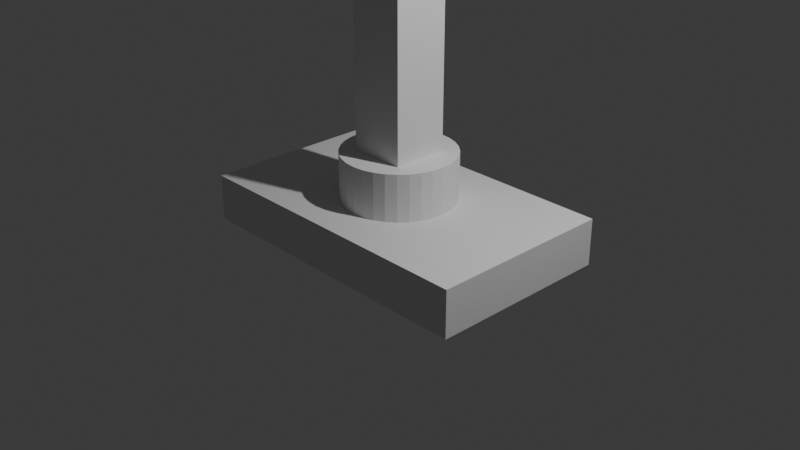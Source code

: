 # Source: antenna.blend  (saved by Blender 4.5.90; exported with 4.5.12 LTS)
import bpy
from mathutils import Matrix  # noqa: F401  (used for matrix-valued properties, if any)

bpy.ops.wm.read_factory_settings(use_empty=True)
scene = bpy.context.scene
scene.name = 'Scene'

# ---- collections
col_collection = bpy.data.collections.new('Collection'); scene.collection.children.link(col_collection)

# ---- world
world_world = bpy.data.worlds.new('World'); scene.world = world_world
world_world.use_nodes = True; world_world.node_tree.nodes.clear()
_N = world_world.node_tree.nodes; _L = world_world.node_tree.links
n0 = _N.new('ShaderNodeOutputWorld'); n0.name = 'World Output'; n0.location = (200, 100)
n1 = _N.new('ShaderNodeBackground'); n1.name = 'Background'; n1.location = (-200, 100)
n1.inputs[0].default_value = (0.05088, 0.05088, 0.05088, 1.0)
_L.new(n1.outputs[0], n0.inputs[0])
n0.is_active_output = True
world_world.color = (0.05088, 0.05088, 0.05088)
world_world.sun_shadow_jitter_overblur = 0.0

# ---- cameras
cam_camera = bpy.data.cameras.new('Camera')
cam_camera.clip_end = 100.0
cam_camera.ortho_scale = 7.314

# ---- lights
light_light = bpy.data.lights.new('Light', 'POINT')
light_light.energy = 1000.0
light_light.shadow_soft_size = 0.1

# ---- meshes
me_cube_001 = bpy.data.meshes.new('Cube.001')
me_cube_001.from_pydata([(-1.0, -1.0, -1.0), (-1.0, -1.0, 1.0), (-1.0, 1.0, -1.0), (-1.0, 1.0, 1.0), (1.0, -1.0, -1.0), (1.0, -1.0, 1.0), (1.0, 1.0, -1.0), (1.0, 1.0, 1.0)], [], [(0, 1, 3, 2), (2, 3, 7, 6), (6, 7, 5, 4), (4, 5, 1, 0), (2, 6, 4, 0), (7, 3, 1, 5)])
_uv = me_cube_001.uv_layers.new(name='UVMap')
_uv.uv.foreach_set('vector', [0.375, 0.0, 0.625, 0.0, 0.625, 0.25, 0.375, 0.25, 0.375, 0.25, 0.625, 0.25, 0.625, 0.5, 0.375, 0.5, 0.375, 0.5, 0.625, 0.5, 0.625, 0.75, 0.375, 0.75, 0.375, 0.75, 0.625, 0.75, 0.625, 1.0, 0.375, 1.0, 0.125, 0.5, 0.375, 0.5, 0.375, 0.75, 0.125, 0.75, 0.625, 0.5, 0.875, 0.5, 0.875, 0.75, 0.625, 0.75])
me_cube_001.update()
me_cylinder = bpy.data.meshes.new('Cylinder')
me_cylinder.from_pydata([(0.0, 1.0, -1.0), (0.0, 1.0, 1.0), (0.1951, 0.9808, -1.0), (0.1951, 0.9808, 1.0), (0.3827, 0.9239, -1.0), (0.3827, 0.9239, 1.0), (0.5556, 0.8315, -1.0), (0.5556, 0.8315, 1.0), (0.7071, 0.7071, -1.0), (0.7071, 0.7071, 1.0), (0.8315, 0.5556, -1.0), (0.8315, 0.5556, 1.0), (0.9239, 0.3827, -1.0), (0.9239, 0.3827, 1.0), (0.9808, 0.1951, -1.0), (0.9808, 0.1951, 1.0), (1.0, 0.0, -1.0), (1.0, 0.0, 1.0), (0.9808, -0.1951, -1.0), (0.9808, -0.1951, 1.0), (0.9239, -0.3827, -1.0), (0.9239, -0.3827, 1.0), (0.8315, -0.5556, -1.0), (0.8315, -0.5556, 1.0), (0.7071, -0.7071, -1.0), (0.7071, -0.7071, 1.0), (0.5556, -0.8315, -1.0), (0.5556, -0.8315, 1.0), (0.3827, -0.9239, -1.0), (0.3827, -0.9239, 1.0), (0.1951, -0.9808, -1.0), (0.1951, -0.9808, 1.0), (0.0, -1.0, -1.0), (0.0, -1.0, 1.0), (-0.1951, -0.9808, -1.0), (-0.1951, -0.9808, 1.0), (-0.3827, -0.9239, -1.0), (-0.3827, -0.9239, 1.0), (-0.5556, -0.8315, -1.0), (-0.5556, -0.8315, 1.0), (-0.7071, -0.7071, -1.0), (-0.7071, -0.7071, 1.0), (-0.8315, -0.5556, -1.0), (-0.8315, -0.5556, 1.0), (-0.9239, -0.3827, -1.0), (-0.9239, -0.3827, 1.0), (-0.9808, -0.1951, -1.0), (-0.9808, -0.1951, 1.0), (-1.0, 0.0, -1.0), (-1.0, 0.0, 1.0), (-0.9808, 0.1951, -1.0), (-0.9808, 0.1951, 1.0), (-0.9239, 0.3827, -1.0), (-0.9239, 0.3827, 1.0), (-0.8315, 0.5556, -1.0), (-0.8315, 0.5556, 1.0), (-0.7071, 0.7071, -1.0), (-0.7071, 0.7071, 1.0), (-0.5556, 0.8315, -1.0), (-0.5556, 0.8315, 1.0), (-0.3827, 0.9239, -1.0), (-0.3827, 0.9239, 1.0), (-0.1951, 0.9808, -1.0), (-0.1951, 0.9808, 1.0)], [], [(0, 1, 3, 2), (2, 3, 5, 4), (4, 5, 7, 6), (6, 7, 9, 8), (8, 9, 11, 10), (10, 11, 13, 12), (12, 13, 15, 14), (14, 15, 17, 16), (16, 17, 19, 18), (18, 19, 21, 20), (20, 21, 23, 22), (22, 23, 25, 24), (24, 25, 27, 26), (26, 27, 29, 28), (28, 29, 31, 30), (30, 31, 33, 32), (32, 33, 35, 34), (34, 35, 37, 36), (36, 37, 39, 38), (38, 39, 41, 40), (40, 41, 43, 42), (42, 43, 45, 44), (44, 45, 47, 46), (46, 47, 49, 48), (48, 49, 51, 50), (50, 51, 53, 52), (52, 53, 55, 54), (54, 55, 57, 56), (56, 57, 59, 58), (58, 59, 61, 60), (3, 1, 63, 61, 59, 57, 55, 53, 51, 49, 47, 45, 43, 41, 39, 37, 35, 33, 31, 29, 27, 25, 23, 21, 19, 17, 15, 13, 11, 9, 7, 5), (60, 61, 63, 62), (62, 63, 1, 0), (0, 2, 4, 6, 8, 10, 12, 14, 16, 18, 20, 22, 24, 26, 28, 30, 32, 34, 36, 38, 40, 42, 44, 46, 48, 50, 52, 54, 56, 58, 60, 62)])
_uv = me_cylinder.uv_layers.new(name='UVMap')
_uv.uv.foreach_set('vector', [1.0, 0.5, 1.0, 1.0, 0.9688, 1.0, 0.9688, 0.5, 0.9688, 0.5, 0.9688, 1.0, 0.9375, 1.0, 0.9375, 0.5, 0.9375, 0.5, 0.9375, 1.0, 0.9062, 1.0, 0.9062, 0.5, 0.9062, 0.5, 0.9062, 1.0, 0.875, 1.0, 0.875, 0.5, 0.875, 0.5, 0.875, 1.0, 0.8438, 1.0, 0.8438, 0.5, 0.8438, 0.5, 0.8438, 1.0, 0.8125, 1.0, 0.8125, 0.5, 0.8125, 0.5, 0.8125, 1.0, 0.7812, 1.0, 0.7812, 0.5, 0.7812, 0.5, 0.7812, 1.0, 0.75, 1.0, 0.75, 0.5, 0.75, 0.5, 0.75, 1.0, 0.7188, 1.0, 0.7188, 0.5, 0.7188, 0.5, 0.7188, 1.0, 0.6875, 1.0, 0.6875, 0.5, 0.6875, 0.5, 0.6875, 1.0, 0.6562, 1.0, 0.6562, 0.5, 0.6562, 0.5, 0.6562, 1.0, 0.625, 1.0, 0.625, 0.5, 0.625, 0.5, 0.625, 1.0, 0.5938, 1.0, 0.5938, 0.5, 0.5938, 0.5, 0.5938, 1.0, 0.5625, 1.0, 0.5625, 0.5, 0.5625, 0.5, 0.5625, 1.0, 0.5312, 1.0, 0.5312, 0.5, 0.5312, 0.5, 0.5312, 1.0, 0.5, 1.0, 0.5, 0.5, 0.5, 0.5, 0.5, 1.0, 0.4688, 1.0, 0.4688, 0.5, 0.4688, 0.5, 0.4688, 1.0, 0.4375, 1.0, 0.4375, 0.5, 0.4375, 0.5, 0.4375, 1.0, 0.4062, 1.0, 0.4062, 0.5, 0.4062, 0.5, 0.4062, 1.0, 0.375, 1.0, 0.375, 0.5, 0.375, 0.5, 0.375, 1.0, 0.3438, 1.0, 0.3438, 0.5, 0.3438, 0.5, 0.3438, 1.0, 0.3125, 1.0, 0.3125, 0.5, 0.3125, 0.5, 0.3125, 1.0, 0.2812, 1.0, 0.2812, 0.5, 0.2812, 0.5, 0.2812, 1.0, 0.25, 1.0, 0.25, 0.5, 0.25, 0.5, 0.25, 1.0, 0.2188, 1.0, 0.2188, 0.5, 0.2188, 0.5, 0.2188, 1.0, 0.1875, 1.0, 0.1875, 0.5, 0.1875, 0.5, 0.1875, 1.0, 0.1562, 1.0, 0.1562, 0.5, 0.1562, 0.5, 0.1562, 1.0, 0.125, 1.0, 0.125, 0.5, 0.125, 0.5, 0.125, 1.0, 0.09375, 1.0, 0.09375, 0.5, 0.09375, 0.5, 0.09375, 1.0, 0.0625, 1.0, 0.0625, 0.5, 0.2968, 0.4854, 0.25, 0.49, 0.2032, 0.4854, 0.1582, 0.4717, 0.1167, 0.4496, 0.08029, 0.4197, 0.05045, 0.3833, 0.02827, 0.3418, 0.01461, 0.2968, 0.01, 0.25, 0.01461, 0.2032, 0.02827, 0.1582, 0.05045, 0.1167, 0.08029, 0.08029, 0.1167, 0.05045, 0.1582, 0.02827, 0.2032, 0.01461, 0.25, 0.01, 0.2968, 0.01461, 0.3418, 0.02827, 0.3833, 0.05045, 0.4197, 0.08029, 0.4496, 0.1167, 0.4717, 0.1582, 0.4854, 0.2032, 0.49, 0.25, 0.4854, 0.2968, 0.4717, 0.3418, 0.4496, 0.3833, 0.4197, 0.4197, 0.3833, 0.4496, 0.3418, 0.4717, 0.0625, 0.5, 0.0625, 1.0, 0.03125, 1.0, 0.03125, 0.5, 0.03125, 0.5, 0.03125, 1.0, 0.0, 1.0, 0.0, 0.5, 0.75, 0.49, 0.7968, 0.4854, 0.8418, 0.4717, 0.8833, 0.4496, 0.9197, 0.4197, 0.9496, 0.3833, 0.9717, 0.3418, 0.9854, 0.2968, 0.99, 0.25, 0.9854, 0.2032, 0.9717, 0.1582, 0.9496, 0.1167, 0.9197, 0.08029, 0.8833, 0.05045, 0.8418, 0.02827, 0.7968, 0.01461, 0.75, 0.01, 0.7032, 0.01461, 0.6582, 0.02827, 0.6167, 0.05045, 0.5803, 0.08029, 0.5504, 0.1167, 0.5283, 0.1582, 0.5146, 0.2032, 0.51, 0.25, 0.5146, 0.2968, 0.5283, 0.3418, 0.5504, 0.3833, 0.5803, 0.4197, 0.6167, 0.4496, 0.6582, 0.4717, 0.7032, 0.4854])
me_cylinder.update()
me_cube_002 = bpy.data.meshes.new('Cube.002')
me_cube_002.from_pydata([(-1.0, -1.0, 0.0), (-1.0, -1.0, 2.0), (-1.0, 1.0, 0.0), (-1.0, 1.0, 2.0), (1.0, -1.0, 0.0), (1.0, -1.0, 2.0), (1.0, 1.0, 0.0), (1.0, 1.0, 2.0)], [], [(0, 1, 3, 2), (2, 3, 7, 6), (6, 7, 5, 4), (4, 5, 1, 0), (2, 6, 4, 0), (7, 3, 1, 5)])
_uv = me_cube_002.uv_layers.new(name='UVMap')
_uv.uv.foreach_set('vector', [0.375, 0.0, 0.625, 0.0, 0.625, 0.25, 0.375, 0.25, 0.375, 0.25, 0.625, 0.25, 0.625, 0.5, 0.375, 0.5, 0.375, 0.5, 0.625, 0.5, 0.625, 0.75, 0.375, 0.75, 0.375, 0.75, 0.625, 0.75, 0.625, 1.0, 0.375, 1.0, 0.125, 0.5, 0.375, 0.5, 0.375, 0.75, 0.125, 0.75, 0.625, 0.5, 0.875, 0.5, 0.875, 0.75, 0.625, 0.75])
me_cube_002.update()
me_cube_003 = bpy.data.meshes.new('Cube.003')
me_cube_003.from_pydata([(-1.0, 0.0, -1.0), (-1.0, 0.0, 1.0), (-1.0, 2.0, -1.0), (-1.0, 2.0, 1.0), (1.0, 0.0, -1.0), (1.0, 0.0, 1.0), (1.0, 2.0, -1.0), (1.0, 2.0, 1.0)], [], [(0, 1, 3, 2), (2, 3, 7, 6), (6, 7, 5, 4), (4, 5, 1, 0), (2, 6, 4, 0), (7, 3, 1, 5)])
_uv = me_cube_003.uv_layers.new(name='UVMap')
_uv.uv.foreach_set('vector', [0.375, 0.0, 0.625, 0.0, 0.625, 0.25, 0.375, 0.25, 0.375, 0.25, 0.625, 0.25, 0.625, 0.5, 0.375, 0.5, 0.375, 0.5, 0.625, 0.5, 0.625, 0.75, 0.375, 0.75, 0.375, 0.75, 0.625, 0.75, 0.625, 1.0, 0.375, 1.0, 0.125, 0.5, 0.375, 0.5, 0.375, 0.75, 0.125, 0.75, 0.625, 0.5, 0.875, 0.5, 0.875, 0.75, 0.625, 0.75])
me_cube_003.update()
me_cube_004 = bpy.data.meshes.new('Cube.004')
me_cube_004.from_pydata([(-1.0, 0.0, -1.0), (-1.0, 0.0, 1.0), (-3.798, 2.0, -1.479), (-3.798, 2.0, 1.479), (1.0, 0.0, -1.0), (1.0, 0.0, 1.0), (3.798, 2.0, -1.479), (3.798, 2.0, 1.479)], [], [(0, 1, 3, 2), (2, 3, 7, 6), (6, 7, 5, 4), (4, 5, 1, 0), (2, 6, 4, 0), (7, 3, 1, 5)])
_uv = me_cube_004.uv_layers.new(name='UVMap')
_uv.uv.foreach_set('vector', [0.375, 0.0, 0.625, 0.0, 0.625, 0.25, 0.375, 0.25, 0.375, 0.25, 0.625, 0.25, 0.625, 0.5, 0.375, 0.5, 0.375, 0.5, 0.625, 0.5, 0.625, 0.75, 0.375, 0.75, 0.375, 0.75, 0.625, 0.75, 0.625, 1.0, 0.375, 1.0, 0.125, 0.5, 0.375, 0.5, 0.375, 0.75, 0.125, 0.75, 0.625, 0.5, 0.875, 0.5, 0.875, 0.75, 0.625, 0.75])
me_cube_004.update()

# ---- objects
ob_light = bpy.data.objects.new('Light', light_light)
ob_camera = bpy.data.objects.new('Camera', cam_camera)
ob_cube = bpy.data.objects.new('Cube', me_cube_001)
ob_cylinder = bpy.data.objects.new('Cylinder', me_cylinder)
ob_cube_001 = bpy.data.objects.new('Cube.001', me_cube_002)
ob_cube_002 = bpy.data.objects.new('Cube.002', me_cube_003)
ob_cube_003 = bpy.data.objects.new('Cube.003', me_cube_004)

# ---- transforms, parenting, visibility, modifiers, constraints
ob_light.location = (4.076, 1.005, 5.904)
ob_light.rotation_euler = (0.6503, 0.05522, 1.866)
ob_light.lock_rotations_4d = False
ob_light.empty_display_type = 'ARROWS'
ob_light.color = (0.0, 0.0, 0.0, 0.0)
ob_light.lineart.crease_threshold = 0.0
ob_camera.location = (7.359, -6.926, 4.958)
ob_camera.rotation_euler = (1.109, 0.0, 0.8149)
ob_camera.lock_rotations_4d = False
ob_camera.empty_display_type = 'ARROWS'
ob_camera.color = (0.0, 0.0, 0.0, 0.0)
ob_camera.display_type = 'WIRE'
ob_camera.lineart.crease_threshold = 0.0
ob_cube.location = (0.0, 0.0, 0.0)
ob_cube.scale = (1.65, 1.0, 0.25)
ob_cylinder.location = (0.0, 0.0, 0.5)
ob_cylinder.scale = (0.6, 0.6, 0.25)
ob_cube_001.location = (0.0, 0.0, 0.5)
ob_cube_001.scale = (0.3, 0.3, 1.5)
ob_cube_002.location = (0.0, 0.5, 3.2)
ob_cube_002.scale = (0.3, 0.3, 0.3)
ob_cube_003.location = (0.0, 1.3, 3.2)
ob_cube_003.scale = (0.3, 0.3, 0.3)

# ---- collection membership
col_collection.objects.link(ob_light)
col_collection.objects.link(ob_camera)
col_collection.objects.link(ob_cube)
col_collection.objects.link(ob_cylinder)
col_collection.objects.link(ob_cube_001)
col_collection.objects.link(ob_cube_002)
col_collection.objects.link(ob_cube_003)

# ---- scene / render settings (as saved in the file)
scene.camera = ob_camera
scene.frame_start = 1; scene.frame_end = 250; scene.frame_set(1)
scene.render.engine = 'BLENDER_EEVEE_NEXT'
bpy.context.view_layer.update()
